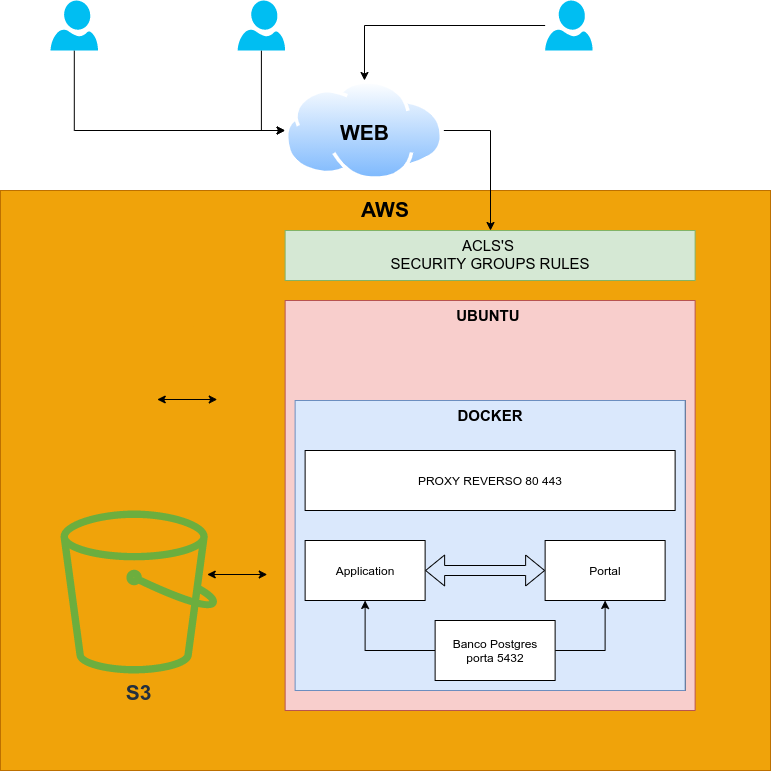

The diagram above was exported from draw.io. Its source (the exported page's mxGraphModel, read from the mxfile embedded in the PNG):
<mxGraphModel dx="1422" dy="778" grid="1" gridSize="10" guides="1" tooltips="1" connect="1" arrows="1" fold="1" page="1" pageScale="1" pageWidth="827" pageHeight="1169" math="0" shadow="0">
  <root>
    <mxCell id="0" />
    <mxCell id="1" parent="0" />
    <mxCell id="7SihrFWaJuhQYfDgzCgC-29" value="&lt;b&gt;AWS&lt;/b&gt;" style="rounded=0;whiteSpace=wrap;html=1;fontSize=21;fillColor=#f0a30a;verticalAlign=top;fontColor=#000000;strokeColor=#BD7000;" parent="1" vertex="1">
      <mxGeometry x="30" y="200" width="770" height="580" as="geometry" />
    </mxCell>
    <mxCell id="7SihrFWaJuhQYfDgzCgC-1" value="&lt;b&gt;&lt;font style=&quot;font-size: 15px&quot;&gt;UBUNTU&amp;nbsp;&lt;/font&gt;&lt;/b&gt;" style="whiteSpace=wrap;html=1;aspect=fixed;fillColor=#f8cecc;strokeColor=#b85450;verticalAlign=top;" parent="1" vertex="1">
      <mxGeometry x="314.62" y="310" width="410" height="410" as="geometry" />
    </mxCell>
    <mxCell id="7SihrFWaJuhQYfDgzCgC-7" value="" style="rounded=0;whiteSpace=wrap;html=1;fillColor=#DAE8FC;" parent="1" vertex="1">
      <mxGeometry x="334.62" y="410" width="380" height="290" as="geometry" />
    </mxCell>
    <mxCell id="7SihrFWaJuhQYfDgzCgC-6" value="&lt;b&gt;&lt;font style=&quot;font-size: 15px&quot;&gt;DOCKER&lt;/font&gt;&lt;/b&gt;" style="rounded=0;whiteSpace=wrap;html=1;fillColor=#dae8fc;strokeColor=#6c8ebf;verticalAlign=top;" parent="1" vertex="1">
      <mxGeometry x="324.62" y="410" width="390" height="290" as="geometry" />
    </mxCell>
    <mxCell id="7SihrFWaJuhQYfDgzCgC-2" value="Application" style="rounded=0;whiteSpace=wrap;html=1;" parent="1" vertex="1">
      <mxGeometry x="334.62" y="550" width="120" height="60" as="geometry" />
    </mxCell>
    <mxCell id="7SihrFWaJuhQYfDgzCgC-8" style="edgeStyle=orthogonalEdgeStyle;rounded=0;orthogonalLoop=1;jettySize=auto;html=1;entryX=0.5;entryY=1;entryDx=0;entryDy=0;fontSize=15;" parent="1" source="7SihrFWaJuhQYfDgzCgC-3" target="7SihrFWaJuhQYfDgzCgC-2" edge="1">
      <mxGeometry relative="1" as="geometry" />
    </mxCell>
    <mxCell id="7SihrFWaJuhQYfDgzCgC-10" style="edgeStyle=orthogonalEdgeStyle;rounded=0;orthogonalLoop=1;jettySize=auto;html=1;entryX=0.5;entryY=1;entryDx=0;entryDy=0;fontSize=15;" parent="1" source="7SihrFWaJuhQYfDgzCgC-3" target="7SihrFWaJuhQYfDgzCgC-4" edge="1">
      <mxGeometry relative="1" as="geometry">
        <Array as="points">
          <mxPoint x="634.62" y="660" />
        </Array>
      </mxGeometry>
    </mxCell>
    <mxCell id="7SihrFWaJuhQYfDgzCgC-3" value="Banco Postgres&lt;br&gt;porta 5432" style="rounded=0;whiteSpace=wrap;html=1;" parent="1" vertex="1">
      <mxGeometry x="464.62" y="630" width="120" height="60" as="geometry" />
    </mxCell>
    <mxCell id="7SihrFWaJuhQYfDgzCgC-4" value="Portal" style="rounded=0;whiteSpace=wrap;html=1;" parent="1" vertex="1">
      <mxGeometry x="574.62" y="550" width="120" height="60" as="geometry" />
    </mxCell>
    <mxCell id="7SihrFWaJuhQYfDgzCgC-5" value="PROXY REVERSO 80 443" style="rounded=0;whiteSpace=wrap;html=1;" parent="1" vertex="1">
      <mxGeometry x="334.62" y="460" width="370" height="60" as="geometry" />
    </mxCell>
    <mxCell id="7SihrFWaJuhQYfDgzCgC-12" value="" style="shape=flexArrow;endArrow=classic;startArrow=classic;html=1;rounded=0;fontSize=15;exitX=1;exitY=0.5;exitDx=0;exitDy=0;" parent="1" source="7SihrFWaJuhQYfDgzCgC-2" target="7SihrFWaJuhQYfDgzCgC-4" edge="1">
      <mxGeometry width="100" height="100" relative="1" as="geometry">
        <mxPoint x="454.62" y="660" as="sourcePoint" />
        <mxPoint x="504.62" y="570" as="targetPoint" />
      </mxGeometry>
    </mxCell>
    <mxCell id="7SihrFWaJuhQYfDgzCgC-32" style="edgeStyle=orthogonalEdgeStyle;rounded=0;orthogonalLoop=1;jettySize=auto;html=1;fontSize=21;" parent="1" source="7SihrFWaJuhQYfDgzCgC-13" target="7SihrFWaJuhQYfDgzCgC-30" edge="1">
      <mxGeometry relative="1" as="geometry">
        <Array as="points">
          <mxPoint x="104" y="140" />
        </Array>
      </mxGeometry>
    </mxCell>
    <mxCell id="7SihrFWaJuhQYfDgzCgC-13" value="" style="verticalLabelPosition=bottom;html=1;verticalAlign=top;align=center;strokeColor=none;fillColor=#00BEF2;shape=mxgraph.azure.user;fontSize=15;" parent="1" vertex="1">
      <mxGeometry x="80" y="10" width="47.5" height="50" as="geometry" />
    </mxCell>
    <mxCell id="7SihrFWaJuhQYfDgzCgC-14" value="ACLS'S&amp;nbsp;&lt;br&gt;SECURITY GROUPS RULES" style="rounded=0;whiteSpace=wrap;html=1;fontSize=15;fillColor=#d5e8d4;verticalAlign=top;strokeColor=#82b366;" parent="1" vertex="1">
      <mxGeometry x="314.62" y="240" width="410" height="50" as="geometry" />
    </mxCell>
    <mxCell id="7SihrFWaJuhQYfDgzCgC-15" value="&lt;b&gt;&lt;font style=&quot;font-size: 21px&quot;&gt;S3&lt;/font&gt;&lt;/b&gt;" style="sketch=0;outlineConnect=0;fontColor=#232F3E;gradientColor=none;fillColor=#6CAE3E;strokeColor=none;dashed=0;verticalLabelPosition=bottom;verticalAlign=top;align=center;html=1;fontSize=12;fontStyle=0;aspect=fixed;pointerEvents=1;shape=mxgraph.aws4.bucket;" parent="1" vertex="1">
      <mxGeometry x="90" y="520" width="156.73" height="163" as="geometry" />
    </mxCell>
    <mxCell id="7SihrFWaJuhQYfDgzCgC-16" value="" style="endArrow=classic;startArrow=classic;html=1;rounded=0;fontSize=21;" parent="1" edge="1">
      <mxGeometry width="50" height="50" relative="1" as="geometry">
        <mxPoint x="236.73000000000002" y="584" as="sourcePoint" />
        <mxPoint x="296.73" y="584" as="targetPoint" />
      </mxGeometry>
    </mxCell>
    <mxCell id="7SihrFWaJuhQYfDgzCgC-33" style="edgeStyle=orthogonalEdgeStyle;rounded=0;orthogonalLoop=1;jettySize=auto;html=1;entryX=0;entryY=0.5;entryDx=0;entryDy=0;fontSize=21;" parent="1" source="7SihrFWaJuhQYfDgzCgC-17" target="7SihrFWaJuhQYfDgzCgC-30" edge="1">
      <mxGeometry relative="1" as="geometry" />
    </mxCell>
    <mxCell id="7SihrFWaJuhQYfDgzCgC-17" value="" style="verticalLabelPosition=bottom;html=1;verticalAlign=top;align=center;strokeColor=none;fillColor=#00BEF2;shape=mxgraph.azure.user;fontSize=15;" parent="1" vertex="1">
      <mxGeometry x="267.12" y="10" width="47.5" height="50" as="geometry" />
    </mxCell>
    <mxCell id="7SihrFWaJuhQYfDgzCgC-34" style="edgeStyle=orthogonalEdgeStyle;rounded=0;orthogonalLoop=1;jettySize=auto;html=1;fontSize=21;" parent="1" source="7SihrFWaJuhQYfDgzCgC-19" target="7SihrFWaJuhQYfDgzCgC-30" edge="1">
      <mxGeometry relative="1" as="geometry" />
    </mxCell>
    <mxCell id="7SihrFWaJuhQYfDgzCgC-19" value="" style="verticalLabelPosition=bottom;html=1;verticalAlign=top;align=center;strokeColor=none;fillColor=#00BEF2;shape=mxgraph.azure.user;fontSize=15;" parent="1" vertex="1">
      <mxGeometry x="574.62" y="10" width="47.5" height="50" as="geometry" />
    </mxCell>
    <mxCell id="7SihrFWaJuhQYfDgzCgC-31" style="edgeStyle=orthogonalEdgeStyle;rounded=0;orthogonalLoop=1;jettySize=auto;html=1;fontSize=21;fontStyle=1" parent="1" source="7SihrFWaJuhQYfDgzCgC-30" target="7SihrFWaJuhQYfDgzCgC-14" edge="1">
      <mxGeometry relative="1" as="geometry">
        <Array as="points">
          <mxPoint x="520" y="140" />
        </Array>
      </mxGeometry>
    </mxCell>
    <mxCell id="7SihrFWaJuhQYfDgzCgC-30" value="WEB" style="aspect=fixed;perimeter=ellipsePerimeter;html=1;align=center;shadow=0;dashed=0;spacingTop=3;image;image=img/lib/active_directory/internet_cloud.svg;fontSize=21;fillColor=#DAE8FC;verticalAlign=middle;horizontal=1;labelPosition=center;verticalLabelPosition=middle;labelBackgroundColor=none;fontStyle=1" parent="1" vertex="1">
      <mxGeometry x="314.62" y="90" width="158.73" height="100" as="geometry" />
    </mxCell>
    <mxCell id="7SihrFWaJuhQYfDgzCgC-35" value="" style="endArrow=classic;startArrow=classic;html=1;fontSize=21;curved=1;" parent="1" edge="1">
      <mxGeometry width="50" height="50" relative="1" as="geometry">
        <mxPoint x="186.73000000000002" y="409" as="sourcePoint" />
        <mxPoint x="246.73000000000002" y="409" as="targetPoint" />
      </mxGeometry>
    </mxCell>
  </root>
</mxGraphModel>